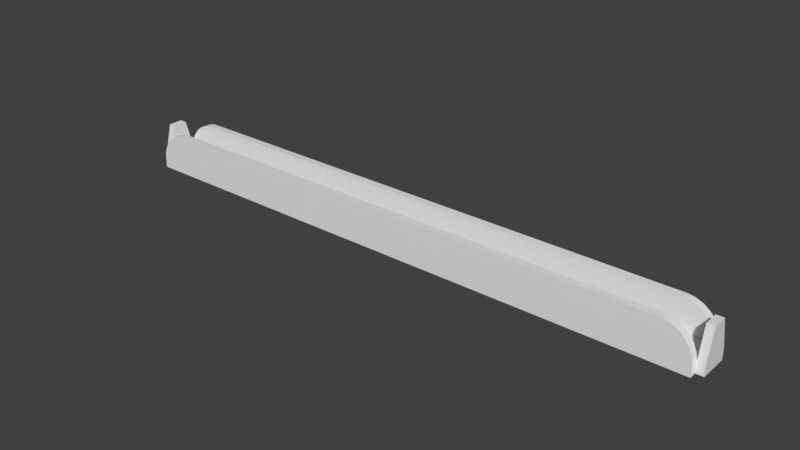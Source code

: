 # Source: ChairRail.blend  (saved by Blender 2.78.0; exported with 4.5.12 LTS)
import bpy
from mathutils import Matrix  # noqa: F401  (used for matrix-valued properties, if any)

bpy.ops.wm.read_factory_settings(use_empty=True)
scene = bpy.context.scene
scene.name = 'Scene'

# ---- collections
col_collection_1 = bpy.data.collections.new('Collection 1'); scene.collection.children.link(col_collection_1)

# ---- world
world_world = bpy.data.worlds.new('World'); scene.world = world_world
world_world.color = (0.05088, 0.05088, 0.05088)
world_world.use_sun_shadow = False
world_world.sun_shadow_jitter_overblur = 0.0
world_world.cycles.sampling_method = 'MANUAL'

# ---- meshes
me_cube_003 = bpy.data.meshes.new('Cube.003')
me_cube_003.from_pydata([(-4.0, -0.2, 0.05), (-4.0, -0.2, 0.2), (-4.0, 0.2, 0.05), (-4.0, 0.2, 0.2), (4.0, -0.2, 0.05), (4.0, -0.2, 0.2), (4.0, 0.2, 0.05), (4.0, 0.2, 0.2), (-4.0, 0.3, 0.05), (-4.0, 0.3, 0.2), (4.0, 0.3, 0.2), (4.0, 0.3, 0.05), (4.0, -0.3, 0.05), (4.0, -0.3, 0.2), (-4.0, -0.3, 0.2), (-4.0, -0.3, 0.05), (3.856, 0.2, 0.4939), (3.6, 0.2, 0.6), (3.783, 0.2, 0.547), (3.689, 0.2, 0.5858), (3.6, 0.3, 0.6), (3.856, 0.3, 0.4939), (3.689, 0.3, 0.5858), (3.783, 0.3, 0.547), (4.0, 0.2, 0.2), (3.894, 0.2, 0.4561), (3.986, 0.2, 0.2892), (3.947, 0.2, 0.3829), (3.894, 0.3, 0.4561), (4.0, 0.3, 0.2), (3.947, 0.3, 0.3829), (3.986, 0.3, 0.2892), (4.0, -0.3, 0.2), (3.894, -0.3, 0.4561), (3.986, -0.3, 0.2892), (3.947, -0.3, 0.3829), (3.894, -0.2, 0.4561), (4.0, -0.2, 0.2), (3.947, -0.2, 0.3829), (3.986, -0.2, 0.2892), (3.856, -0.3, 0.4939), (3.6, -0.3, 0.6), (3.783, -0.3, 0.547), (3.689, -0.3, 0.5858), (3.6, -0.2, 0.6), (3.856, -0.2, 0.4939), (3.689, -0.2, 0.5858), (3.783, -0.2, 0.547), (-4.0, 0.3, 0.2), (-3.894, 0.3, 0.4561), (-3.986, 0.3, 0.2892), (-3.947, 0.3, 0.3829), (-3.856, 0.3, 0.4939), (-3.6, 0.3, 0.6), (-3.783, 0.3, 0.547), (-3.689, 0.3, 0.5858), (-3.6, 0.2, 0.6), (-3.856, 0.2, 0.4939), (-3.689, 0.2, 0.5858), (-3.783, 0.2, 0.547), (-3.894, 0.2, 0.4561), (-4.0, 0.2, 0.2), (-3.947, 0.2, 0.3829), (-3.986, 0.2, 0.2892), (-4.0, -0.2, 0.2), (-3.894, -0.2, 0.4561), (-3.986, -0.2, 0.2892), (-3.947, -0.2, 0.3829), (-3.856, -0.2, 0.4939), (-3.6, -0.2, 0.6), (-3.783, -0.2, 0.547), (-3.689, -0.2, 0.5858), (-3.6, -0.3, 0.6), (-3.856, -0.3, 0.4939), (-3.689, -0.3, 0.5858), (-3.783, -0.3, 0.547), (-3.894, -0.3, 0.4561), (-4.0, -0.3, 0.2), (-3.947, -0.3, 0.3829), (-3.986, -0.3, 0.2892), (-4.1, -0.2, 0.05), (-4.1, -0.2, 0.2), (-4.1, 0.2, 0.2), (-4.1, 0.2, 0.05), (4.1, 0.2, 0.05), (4.1, 0.2, 0.2), (4.1, -0.2, 0.2), (4.1, -0.2, 0.05), (-4.0, 0.1, 0.6), (-4.1, 0.1, 0.6), (-4.1, -0.1, 0.6), (-4.0, -0.1, 0.6), (4.0, -0.1, 0.6), (4.1, -0.1, 0.6), (4.1, 0.1, 0.6), (4.0, 0.1, 0.6), (-4.0, -0.2, 0.05), (-4.0, -0.2, 0.05), (-4.0, -0.2, 0.2), (-4.0, -0.2, 0.2), (-4.0, -0.2, 0.2), (-4.0, -0.2, 0.2), (-4.0, 0.2, 0.2), (-4.0, 0.2, 0.2), (-4.0, 0.2, 0.2), (-4.0, 0.2, 0.2), (-4.0, 0.2, 0.05), (-4.0, 0.2, 0.05), (4.0, 0.2, 0.2), (4.0, 0.2, 0.2), (4.0, 0.2, 0.2), (4.0, 0.2, 0.2), (4.0, 0.2, 0.05), (4.0, 0.2, 0.05), (4.0, -0.2, 0.2), (4.0, -0.2, 0.2), (4.0, -0.2, 0.2), (4.0, -0.2, 0.2), (4.0, -0.2, 0.05), (4.0, -0.2, 0.05), (-4.0, 0.3, 0.2), (-4.0, 0.3, 0.05), (-4.0, 0.3, 0.05), (4.0, 0.3, 0.05), (4.0, 0.3, 0.05), (4.0, 0.3, 0.2), (4.0, -0.3, 0.2), (4.0, -0.3, 0.05), (4.0, -0.3, 0.05), (-4.0, -0.3, 0.05), (-4.0, -0.3, 0.05), (-4.0, -0.3, 0.2), (3.689, 0.3, 0.5858), (3.6, 0.3, 0.6), (3.6, 0.2, 0.6), (3.689, 0.2, 0.5858), (3.783, 0.3, 0.547), (3.783, 0.2, 0.547), (3.856, 0.3, 0.4939), (3.856, 0.2, 0.4939), (3.986, 0.2, 0.2892), (4.0, 0.2, 0.2), (4.0, 0.3, 0.2), (3.986, 0.3, 0.2892), (3.947, 0.2, 0.3829), (3.947, 0.3, 0.3829), (3.894, 0.2, 0.4561), (3.894, 0.3, 0.4561), (3.986, -0.3, 0.2892), (4.0, -0.3, 0.2), (4.0, -0.2, 0.2), (3.986, -0.2, 0.2892), (3.947, -0.3, 0.3829), (3.947, -0.2, 0.3829), (3.894, -0.3, 0.4561), (3.894, -0.2, 0.4561), (3.689, -0.2, 0.5858), (3.6, -0.2, 0.6), (3.6, -0.3, 0.6), (3.689, -0.3, 0.5858), (3.783, -0.2, 0.547), (3.783, -0.3, 0.547), (3.856, -0.2, 0.4939), (3.856, -0.3, 0.4939), (-3.689, 0.2, 0.5858), (-3.6, 0.2, 0.6), (-3.6, 0.3, 0.6), (-3.689, 0.3, 0.5858), (-3.783, 0.2, 0.547), (-3.783, 0.3, 0.547), (-3.856, 0.2, 0.4939), (-3.856, 0.3, 0.4939), (-3.986, 0.3, 0.2892), (-4.0, 0.3, 0.2), (-4.0, 0.2, 0.2), (-3.986, 0.2, 0.2892), (-3.947, 0.3, 0.3829), (-3.947, 0.2, 0.3829), (-3.894, 0.3, 0.4561), (-3.894, 0.2, 0.4561), (-3.689, -0.3, 0.5858), (-3.6, -0.3, 0.6), (-3.6, -0.2, 0.6), (-3.689, -0.2, 0.5858), (-3.783, -0.3, 0.547), (-3.783, -0.2, 0.547), (-3.856, -0.3, 0.4939), (-3.856, -0.2, 0.4939), (-3.986, -0.2, 0.2892), (-4.0, -0.2, 0.2), (-4.0, -0.3, 0.2), (-3.986, -0.3, 0.2892), (-3.947, -0.2, 0.3829), (-3.947, -0.3, 0.3829), (-3.894, -0.2, 0.4561), (-3.894, -0.3, 0.4561), (-4.1, -0.2, 0.2), (-4.1, -0.2, 0.05), (-4.1, -0.2, 0.05), (-4.1, 0.2, 0.05), (-4.1, 0.2, 0.05), (-4.1, 0.2, 0.2), (4.1, 0.2, 0.2), (4.1, 0.2, 0.05), (4.1, 0.2, 0.05), (4.1, -0.2, 0.05), (4.1, -0.2, 0.05), (4.1, -0.2, 0.2), (-4.1, 0.1, 0.6), (-4.1, 0.1, 0.6), (-4.0, 0.1, 0.6), (-4.0, 0.1, 0.6), (-4.1, -0.1, 0.6), (-4.1, -0.1, 0.6), (-4.0, -0.1, 0.6), (-4.0, -0.1, 0.6), (4.1, -0.1, 0.6), (4.1, -0.1, 0.6), (4.0, -0.1, 0.6), (4.0, -0.1, 0.6), (4.1, 0.1, 0.6), (4.1, 0.1, 0.6), (4.0, 0.1, 0.6), (4.0, 0.1, 0.6)], [], [(106, 112, 118, 96), (108, 102, 99, 114), (121, 120, 125, 123), (103, 9, 122, 107), (113, 124, 10, 109), (106, 8, 11, 112), (127, 126, 131, 129), (115, 13, 128, 119), (97, 130, 14, 98), (118, 12, 15, 96), (100, 189, 188, 192, 194, 187, 185, 183, 69, 157, 156, 160, 162, 155, 153, 151, 37, 116), (182, 72, 158, 44), (73, 68, 65, 76), (115, 150, 149, 13), (57, 171, 178, 60), (134, 133, 166, 56), (103, 174, 173, 9), (10, 142, 24, 109), (14, 190, 64, 98), (133, 134, 135, 132), (132, 135, 137, 136), (136, 137, 139, 138), (111, 141, 140, 144, 146, 16, 18, 19, 17, 165, 164, 168, 170, 179, 177, 175, 61, 3), (24, 142, 143, 26), (26, 143, 145, 27), (27, 145, 147, 25), (138, 139, 25, 147), (149, 150, 39, 148), (148, 39, 38, 152), (152, 38, 36, 154), (45, 163, 154, 36), (44, 158, 159, 46), (46, 159, 161, 47), (47, 161, 163, 45), (126, 32, 34, 35, 33, 40, 42, 43, 41, 181, 180, 184, 186, 195, 193, 191, 77, 131), (56, 166, 167, 58), (58, 167, 169, 59), (59, 169, 171, 57), (173, 174, 63, 172), (172, 63, 62, 176), (176, 62, 60, 178), (72, 182, 71, 74), (74, 71, 70, 75), (75, 70, 68, 73), (64, 190, 79, 66), (66, 79, 78, 67), (67, 78, 76, 65), (120, 48, 50, 51, 49, 52, 54, 55, 53, 20, 22, 23, 21, 28, 30, 31, 29, 125), (197, 196, 201, 199), (101, 81, 198, 0), (2, 200, 82, 104), (96, 80, 83, 106), (203, 202, 207, 205), (110, 85, 204, 6), (4, 206, 86, 117), (112, 84, 87, 118), (210, 208, 212, 214), (82, 209, 211, 104), (196, 213, 89, 201), (101, 215, 90, 81), (105, 88, 91, 1), (218, 216, 220, 222), (86, 217, 219, 117), (202, 221, 93, 207), (110, 223, 94, 85), (5, 92, 95, 7)])
me_cube_003.polygons.foreach_set('use_smooth', [True] * 66)
me_cube_003.use_remesh_preserve_volume = False
me_cube_003.use_remesh_preserve_attributes = False
me_cube_003.use_mirror_vertex_groups = False
me_cube_003.update()

# ---- objects
ob_chairrail = bpy.data.objects.new('ChairRail', me_cube_003)

# ---- transforms, parenting, visibility, modifiers, constraints
ob_chairrail.location = (0.0, 0.0, -0.4)
ob_chairrail.lineart.crease_threshold = 0.0

# ---- collection membership
col_collection_1.objects.link(ob_chairrail)

# ---- scene / render settings (as saved in the file)
scene.frame_start = 1; scene.frame_end = 250; scene.frame_set(1)
scene.render.engine = 'BLENDER_EEVEE_NEXT'
scene.render.resolution_percentage = 50
scene.render.dither_intensity = 0.0
scene.cycles.use_denoising = False
scene.cycles.samples = 128
scene.cycles.sampling_pattern = 'TABULATED_SOBOL'
scene.cycles.light_sampling_threshold = 0.0
scene.cycles.use_adaptive_sampling = False
scene.cycles.use_light_tree = False
scene.cycles.blur_glossy = 0.0
scene.cycles.sample_clamp_indirect = 0.0
scene.view_settings.view_transform = 'Standard'
bpy.context.view_layer.update()

# ---- added for rendering (the .blend has no active camera and no usable light): camera, sun
cam_auto = bpy.data.cameras.new('AutoCamera')
cam_auto.lens = 50.0
cam_auto.sensor_width = 36.0
cam_auto.clip_end = 1000.0
ob_auto_camera = bpy.data.objects.new('AutoCamera', cam_auto)
scene.collection.objects.link(ob_auto_camera)
ob_auto_camera.location = (7.62413, -9.14895, 6.0243)
ob_auto_camera.rotation_euler = (1.09748, -7.21219e-08, 0.694738)
scene.camera = ob_auto_camera
light_auto_sun = bpy.data.lights.new('AutoSun', 'SUN')
light_auto_sun.energy = 3.0
light_auto_sun.angle = 0.0523599
ob_auto_sun = bpy.data.objects.new('AutoSun', light_auto_sun)
scene.collection.objects.link(ob_auto_sun)
ob_auto_sun.rotation_euler = (0.872665, 0.174533, 0.523599)
bpy.context.view_layer.update()
